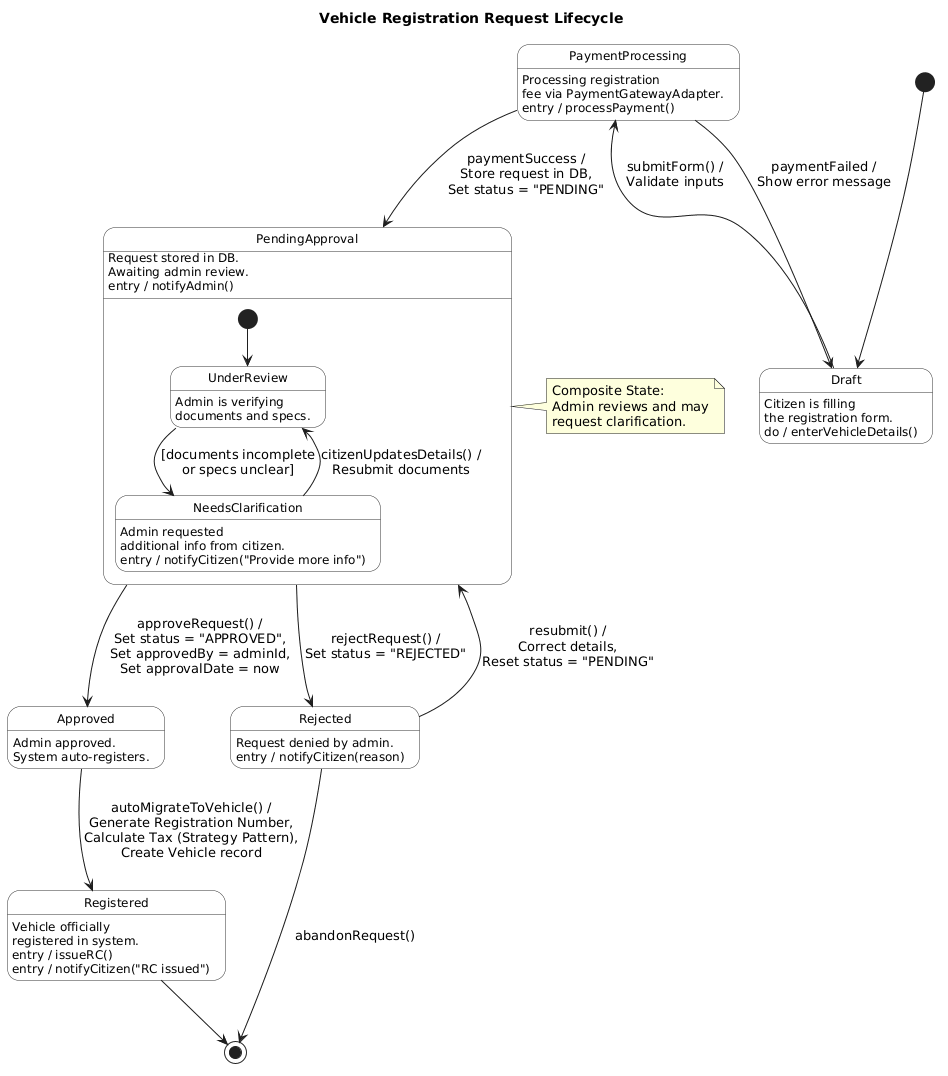

The diagram above was rendered by PlantUML. Its source (embedded in the PNG):
@startuml
title Vehicle Registration Request Lifecycle

skinparam state {
    BackgroundColor #FEFEFE
    BorderColor #333333
    FontSize 12
}

[*] --> Draft

state Draft : Citizen is filling\nthe registration form.
Draft : do / enterVehicleDetails()

Draft --> PaymentProcessing : submitForm() /\nValidate inputs

state PaymentProcessing : Processing registration\nfee via PaymentGatewayAdapter.
PaymentProcessing : entry / processPayment()

PaymentProcessing --> Draft : paymentFailed /\nShow error message

PaymentProcessing --> PendingApproval : paymentSuccess /\nStore request in DB,\nSet status = "PENDING"

state PendingApproval : Request stored in DB.\nAwaiting admin review.
PendingApproval : entry / notifyAdmin()

note right of PendingApproval
  Composite State:
  Admin reviews and may
  request clarification.
end note

state PendingApproval {
    [*] --> UnderReview
    state UnderReview : Admin is verifying\ndocuments and specs.
    UnderReview --> NeedsClarification : [documents incomplete\nor specs unclear]
    state NeedsClarification : Admin requested\nadditional info from citizen.
    NeedsClarification : entry / notifyCitizen("Provide more info")
    NeedsClarification --> UnderReview : citizenUpdatesDetails() /\nResubmit documents
}

PendingApproval --> Approved : approveRequest() /\nSet status = "APPROVED",\nSet approvedBy = adminId,\nSet approvalDate = now

state Approved : Admin approved.\nSystem auto-registers.

PendingApproval --> Rejected : rejectRequest() /\nSet status = "REJECTED"

state Rejected : Request denied by admin.
Rejected : entry / notifyCitizen(reason)

Rejected --> PendingApproval : resubmit() /\nCorrect details,\nReset status = "PENDING"
Rejected --> [*] : abandonRequest()

Approved --> Registered : autoMigrateToVehicle() /\nGenerate Registration Number,\nCalculate Tax (Strategy Pattern),\nCreate Vehicle record

state Registered : Vehicle officially\nregistered in system.
Registered : entry / issueRC()
Registered : entry / notifyCitizen("RC issued")

Registered --> [*]
@enduml